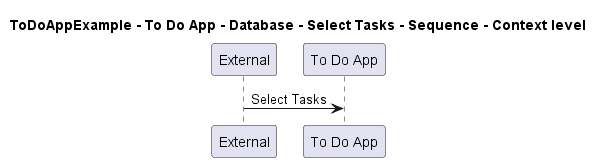

The diagram above was rendered by PlantUML. Its source (embedded in the PNG):
@startuml
!pragma layout smetana

title ToDoAppExample - To Do App - Database - Select Tasks - Sequence - Context level

participant "External" as C4InterFlow.SoftwareSystems.ExternalSystem
participant "To Do App" as ToDoAppExample.SoftwareSystems.ToDoApp

C4InterFlow.SoftwareSystems.ExternalSystem -> ToDoAppExample.SoftwareSystems.ToDoApp : Select Tasks


@enduml